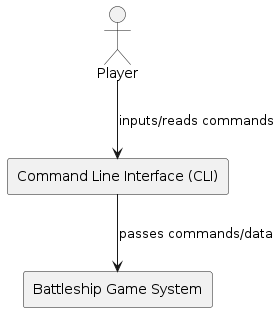

The diagram above was rendered by PlantUML. Its source (embedded in the PNG):
@startuml
actor Player

rectangle "Command Line Interface (CLI)" as CLI
rectangle "Battleship Game System" as Game

Player --> CLI : inputs/reads commands
CLI --> Game : passes commands/data

@enduml